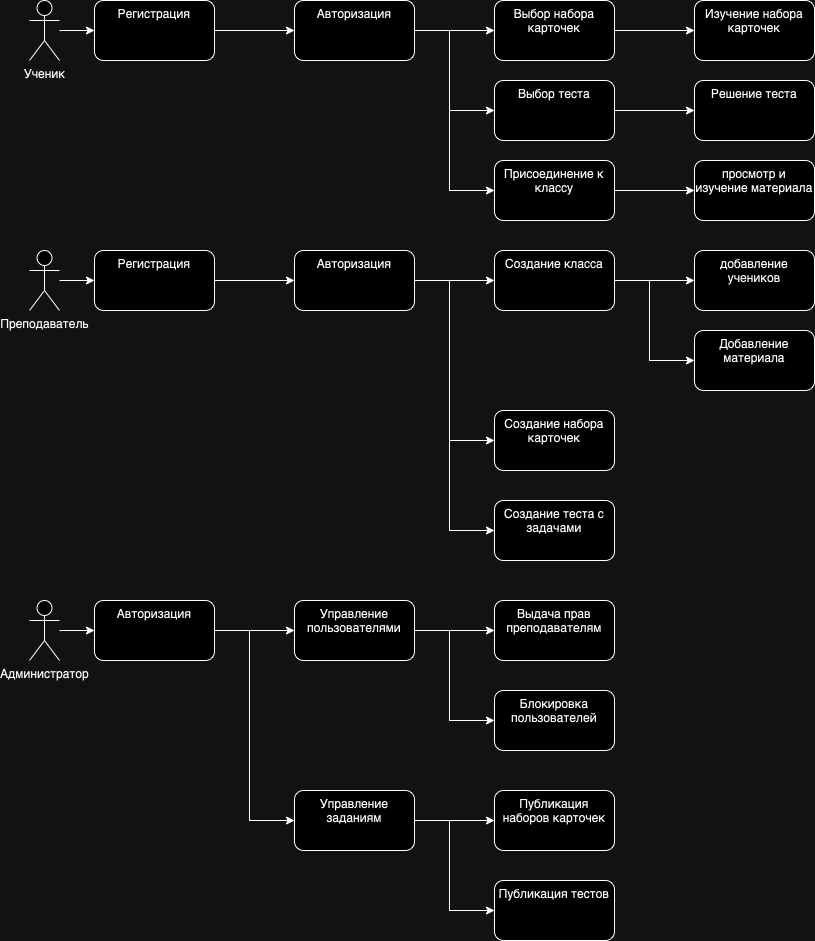

The diagram above was exported from draw.io. Its source (the exported page's mxGraphModel, read from the mxfile embedded in the PNG):
<mxGraphModel dx="984" dy="666" grid="1" gridSize="10" guides="1" tooltips="1" connect="1" arrows="1" fold="1" page="1" pageScale="1" pageWidth="1169" pageHeight="826" background="none" math="0" shadow="0">
  <root>
    <mxCell id="0" />
    <mxCell id="1" parent="0" />
    <mxCell id="RmD2edJm2AizilxyM9dF-44" value="" style="edgeStyle=orthogonalEdgeStyle;rounded=0;orthogonalLoop=1;jettySize=auto;html=1;" edge="1" parent="1" source="RmD2edJm2AizilxyM9dF-41" target="RmD2edJm2AizilxyM9dF-43">
      <mxGeometry relative="1" as="geometry" />
    </mxCell>
    <mxCell id="RmD2edJm2AizilxyM9dF-41" value="Ученик" style="shape=umlActor;verticalLabelPosition=bottom;verticalAlign=top;html=1;outlineConnect=0;" vertex="1" parent="1">
      <mxGeometry x="110" y="130" width="30" height="60" as="geometry" />
    </mxCell>
    <mxCell id="RmD2edJm2AizilxyM9dF-46" value="" style="edgeStyle=orthogonalEdgeStyle;rounded=0;orthogonalLoop=1;jettySize=auto;html=1;" edge="1" parent="1" source="RmD2edJm2AizilxyM9dF-43" target="RmD2edJm2AizilxyM9dF-45">
      <mxGeometry relative="1" as="geometry" />
    </mxCell>
    <mxCell id="RmD2edJm2AizilxyM9dF-43" value="Регистрация" style="rounded=1;whiteSpace=wrap;html=1;verticalAlign=top;" vertex="1" parent="1">
      <mxGeometry x="175" y="130" width="120" height="60" as="geometry" />
    </mxCell>
    <mxCell id="RmD2edJm2AizilxyM9dF-48" value="" style="edgeStyle=orthogonalEdgeStyle;rounded=0;orthogonalLoop=1;jettySize=auto;html=1;" edge="1" parent="1" source="RmD2edJm2AizilxyM9dF-45" target="RmD2edJm2AizilxyM9dF-47">
      <mxGeometry relative="1" as="geometry" />
    </mxCell>
    <mxCell id="RmD2edJm2AizilxyM9dF-52" style="edgeStyle=orthogonalEdgeStyle;rounded=0;orthogonalLoop=1;jettySize=auto;html=1;" edge="1" parent="1" source="RmD2edJm2AizilxyM9dF-45" target="RmD2edJm2AizilxyM9dF-49">
      <mxGeometry relative="1" as="geometry">
        <Array as="points">
          <mxPoint x="530" y="160" />
          <mxPoint x="530" y="240" />
        </Array>
      </mxGeometry>
    </mxCell>
    <mxCell id="RmD2edJm2AizilxyM9dF-60" style="edgeStyle=orthogonalEdgeStyle;rounded=0;orthogonalLoop=1;jettySize=auto;html=1;" edge="1" parent="1" source="RmD2edJm2AizilxyM9dF-45" target="RmD2edJm2AizilxyM9dF-57">
      <mxGeometry relative="1" as="geometry">
        <Array as="points">
          <mxPoint x="530" y="160" />
          <mxPoint x="530" y="320" />
        </Array>
      </mxGeometry>
    </mxCell>
    <mxCell id="RmD2edJm2AizilxyM9dF-45" value="Авторизация" style="rounded=1;whiteSpace=wrap;html=1;verticalAlign=top;" vertex="1" parent="1">
      <mxGeometry x="375" y="130" width="120" height="60" as="geometry" />
    </mxCell>
    <mxCell id="RmD2edJm2AizilxyM9dF-54" value="" style="edgeStyle=orthogonalEdgeStyle;rounded=0;orthogonalLoop=1;jettySize=auto;html=1;" edge="1" parent="1" source="RmD2edJm2AizilxyM9dF-47" target="RmD2edJm2AizilxyM9dF-53">
      <mxGeometry relative="1" as="geometry" />
    </mxCell>
    <mxCell id="RmD2edJm2AizilxyM9dF-47" value="Выбор набора карточек" style="rounded=1;whiteSpace=wrap;html=1;verticalAlign=top;" vertex="1" parent="1">
      <mxGeometry x="575" y="130" width="120" height="60" as="geometry" />
    </mxCell>
    <mxCell id="RmD2edJm2AizilxyM9dF-56" value="" style="edgeStyle=orthogonalEdgeStyle;rounded=0;orthogonalLoop=1;jettySize=auto;html=1;" edge="1" parent="1" source="RmD2edJm2AizilxyM9dF-49" target="RmD2edJm2AizilxyM9dF-55">
      <mxGeometry relative="1" as="geometry" />
    </mxCell>
    <mxCell id="RmD2edJm2AizilxyM9dF-49" value="Выбор теста" style="rounded=1;whiteSpace=wrap;html=1;verticalAlign=top;" vertex="1" parent="1">
      <mxGeometry x="575" y="210" width="120" height="60" as="geometry" />
    </mxCell>
    <mxCell id="RmD2edJm2AizilxyM9dF-53" value="Изучение набора карточек" style="rounded=1;whiteSpace=wrap;html=1;verticalAlign=top;" vertex="1" parent="1">
      <mxGeometry x="775" y="130" width="120" height="60" as="geometry" />
    </mxCell>
    <mxCell id="RmD2edJm2AizilxyM9dF-55" value="Решение теста" style="rounded=1;whiteSpace=wrap;html=1;verticalAlign=top;" vertex="1" parent="1">
      <mxGeometry x="775" y="210" width="120" height="60" as="geometry" />
    </mxCell>
    <mxCell id="RmD2edJm2AizilxyM9dF-59" value="" style="edgeStyle=orthogonalEdgeStyle;rounded=0;orthogonalLoop=1;jettySize=auto;html=1;" edge="1" parent="1" source="RmD2edJm2AizilxyM9dF-57" target="RmD2edJm2AizilxyM9dF-58">
      <mxGeometry relative="1" as="geometry" />
    </mxCell>
    <mxCell id="RmD2edJm2AizilxyM9dF-57" value="Присоединение к классу" style="rounded=1;whiteSpace=wrap;html=1;verticalAlign=top;" vertex="1" parent="1">
      <mxGeometry x="575" y="290" width="120" height="60" as="geometry" />
    </mxCell>
    <mxCell id="RmD2edJm2AizilxyM9dF-58" value="просмотр и изучение материала" style="rounded=1;whiteSpace=wrap;html=1;verticalAlign=top;" vertex="1" parent="1">
      <mxGeometry x="775" y="290" width="120" height="60" as="geometry" />
    </mxCell>
    <mxCell id="RmD2edJm2AizilxyM9dF-61" value="" style="edgeStyle=orthogonalEdgeStyle;rounded=0;orthogonalLoop=1;jettySize=auto;html=1;" edge="1" source="RmD2edJm2AizilxyM9dF-62" target="RmD2edJm2AizilxyM9dF-64" parent="1">
      <mxGeometry relative="1" as="geometry" />
    </mxCell>
    <mxCell id="RmD2edJm2AizilxyM9dF-62" value="Преподаватель" style="shape=umlActor;verticalLabelPosition=bottom;verticalAlign=top;html=1;outlineConnect=0;" vertex="1" parent="1">
      <mxGeometry x="110" y="380" width="30" height="60" as="geometry" />
    </mxCell>
    <mxCell id="RmD2edJm2AizilxyM9dF-63" value="" style="edgeStyle=orthogonalEdgeStyle;rounded=0;orthogonalLoop=1;jettySize=auto;html=1;" edge="1" source="RmD2edJm2AizilxyM9dF-64" target="RmD2edJm2AizilxyM9dF-68" parent="1">
      <mxGeometry relative="1" as="geometry" />
    </mxCell>
    <mxCell id="RmD2edJm2AizilxyM9dF-64" value="Регистрация" style="rounded=1;whiteSpace=wrap;html=1;verticalAlign=top;" vertex="1" parent="1">
      <mxGeometry x="175" y="380" width="120" height="60" as="geometry" />
    </mxCell>
    <mxCell id="RmD2edJm2AizilxyM9dF-65" value="" style="edgeStyle=orthogonalEdgeStyle;rounded=0;orthogonalLoop=1;jettySize=auto;html=1;" edge="1" source="RmD2edJm2AizilxyM9dF-68" target="RmD2edJm2AizilxyM9dF-70" parent="1">
      <mxGeometry relative="1" as="geometry" />
    </mxCell>
    <mxCell id="RmD2edJm2AizilxyM9dF-67" style="edgeStyle=orthogonalEdgeStyle;rounded=0;orthogonalLoop=1;jettySize=auto;html=1;" edge="1" source="RmD2edJm2AizilxyM9dF-68" target="RmD2edJm2AizilxyM9dF-76" parent="1">
      <mxGeometry relative="1" as="geometry">
        <Array as="points">
          <mxPoint x="530" y="410" />
          <mxPoint x="530" y="570" />
        </Array>
      </mxGeometry>
    </mxCell>
    <mxCell id="RmD2edJm2AizilxyM9dF-80" style="edgeStyle=orthogonalEdgeStyle;rounded=0;orthogonalLoop=1;jettySize=auto;html=1;" edge="1" parent="1" source="RmD2edJm2AizilxyM9dF-68" target="RmD2edJm2AizilxyM9dF-79">
      <mxGeometry relative="1" as="geometry">
        <Array as="points">
          <mxPoint x="530" y="410" />
          <mxPoint x="530" y="660" />
        </Array>
      </mxGeometry>
    </mxCell>
    <mxCell id="RmD2edJm2AizilxyM9dF-68" value="Авторизация" style="rounded=1;whiteSpace=wrap;html=1;verticalAlign=top;" vertex="1" parent="1">
      <mxGeometry x="375" y="380" width="120" height="60" as="geometry" />
    </mxCell>
    <mxCell id="RmD2edJm2AizilxyM9dF-69" value="" style="edgeStyle=orthogonalEdgeStyle;rounded=0;orthogonalLoop=1;jettySize=auto;html=1;" edge="1" source="RmD2edJm2AizilxyM9dF-70" target="RmD2edJm2AizilxyM9dF-73" parent="1">
      <mxGeometry relative="1" as="geometry" />
    </mxCell>
    <mxCell id="RmD2edJm2AizilxyM9dF-78" style="edgeStyle=orthogonalEdgeStyle;rounded=0;orthogonalLoop=1;jettySize=auto;html=1;" edge="1" parent="1" source="RmD2edJm2AizilxyM9dF-70" target="RmD2edJm2AizilxyM9dF-74">
      <mxGeometry relative="1" as="geometry">
        <Array as="points">
          <mxPoint x="730" y="410" />
          <mxPoint x="730" y="490" />
        </Array>
      </mxGeometry>
    </mxCell>
    <mxCell id="RmD2edJm2AizilxyM9dF-70" value="Создание класса" style="rounded=1;whiteSpace=wrap;html=1;verticalAlign=top;" vertex="1" parent="1">
      <mxGeometry x="575" y="380" width="120" height="60" as="geometry" />
    </mxCell>
    <mxCell id="RmD2edJm2AizilxyM9dF-73" value="добавление учеников" style="rounded=1;whiteSpace=wrap;html=1;verticalAlign=top;" vertex="1" parent="1">
      <mxGeometry x="775" y="380" width="120" height="60" as="geometry" />
    </mxCell>
    <mxCell id="RmD2edJm2AizilxyM9dF-74" value="Добавление материала" style="rounded=1;whiteSpace=wrap;html=1;verticalAlign=top;" vertex="1" parent="1">
      <mxGeometry x="775" y="460" width="120" height="60" as="geometry" />
    </mxCell>
    <mxCell id="RmD2edJm2AizilxyM9dF-76" value="Создание набора карточек" style="rounded=1;whiteSpace=wrap;html=1;verticalAlign=top;" vertex="1" parent="1">
      <mxGeometry x="575" y="540" width="120" height="60" as="geometry" />
    </mxCell>
    <mxCell id="RmD2edJm2AizilxyM9dF-79" value="Создание теста с задачами" style="rounded=1;whiteSpace=wrap;html=1;verticalAlign=top;" vertex="1" parent="1">
      <mxGeometry x="575" y="630" width="120" height="60" as="geometry" />
    </mxCell>
    <mxCell id="RmD2edJm2AizilxyM9dF-101" value="" style="edgeStyle=orthogonalEdgeStyle;rounded=0;orthogonalLoop=1;jettySize=auto;html=1;" edge="1" parent="1" source="RmD2edJm2AizilxyM9dF-82" target="RmD2edJm2AizilxyM9dF-100">
      <mxGeometry relative="1" as="geometry" />
    </mxCell>
    <mxCell id="RmD2edJm2AizilxyM9dF-82" value="Администратор" style="shape=umlActor;verticalLabelPosition=bottom;verticalAlign=top;html=1;outlineConnect=0;" vertex="1" parent="1">
      <mxGeometry x="110" y="730" width="30" height="60" as="geometry" />
    </mxCell>
    <mxCell id="RmD2edJm2AizilxyM9dF-83" value="" style="edgeStyle=orthogonalEdgeStyle;rounded=0;orthogonalLoop=1;jettySize=auto;html=1;" edge="1" source="RmD2edJm2AizilxyM9dF-84" target="RmD2edJm2AizilxyM9dF-88" parent="1">
      <mxGeometry relative="1" as="geometry" />
    </mxCell>
    <mxCell id="RmD2edJm2AizilxyM9dF-97" style="edgeStyle=orthogonalEdgeStyle;rounded=0;orthogonalLoop=1;jettySize=auto;html=1;" edge="1" parent="1" source="RmD2edJm2AizilxyM9dF-84" target="RmD2edJm2AizilxyM9dF-96">
      <mxGeometry relative="1" as="geometry">
        <Array as="points">
          <mxPoint x="530" y="760" />
          <mxPoint x="530" y="850" />
        </Array>
      </mxGeometry>
    </mxCell>
    <mxCell id="RmD2edJm2AizilxyM9dF-84" value="Управление пользователями" style="rounded=1;whiteSpace=wrap;html=1;verticalAlign=top;" vertex="1" parent="1">
      <mxGeometry x="375" y="730" width="120" height="60" as="geometry" />
    </mxCell>
    <mxCell id="RmD2edJm2AizilxyM9dF-88" value="Выдача прав преподавателям" style="rounded=1;whiteSpace=wrap;html=1;verticalAlign=top;" vertex="1" parent="1">
      <mxGeometry x="575" y="730" width="120" height="60" as="geometry" />
    </mxCell>
    <mxCell id="RmD2edJm2AizilxyM9dF-96" value="Блокировка пользователей" style="rounded=1;whiteSpace=wrap;html=1;verticalAlign=top;" vertex="1" parent="1">
      <mxGeometry x="575" y="820" width="120" height="60" as="geometry" />
    </mxCell>
    <mxCell id="RmD2edJm2AizilxyM9dF-105" value="" style="edgeStyle=orthogonalEdgeStyle;rounded=0;orthogonalLoop=1;jettySize=auto;html=1;" edge="1" parent="1" source="RmD2edJm2AizilxyM9dF-98" target="RmD2edJm2AizilxyM9dF-104">
      <mxGeometry relative="1" as="geometry" />
    </mxCell>
    <mxCell id="RmD2edJm2AizilxyM9dF-107" style="edgeStyle=orthogonalEdgeStyle;rounded=0;orthogonalLoop=1;jettySize=auto;html=1;" edge="1" parent="1" source="RmD2edJm2AizilxyM9dF-98" target="RmD2edJm2AizilxyM9dF-106">
      <mxGeometry relative="1" as="geometry">
        <Array as="points">
          <mxPoint x="530" y="950" />
          <mxPoint x="530" y="1040" />
        </Array>
      </mxGeometry>
    </mxCell>
    <mxCell id="RmD2edJm2AizilxyM9dF-98" value="Управление заданиям" style="rounded=1;whiteSpace=wrap;html=1;verticalAlign=top;" vertex="1" parent="1">
      <mxGeometry x="375" y="920" width="120" height="60" as="geometry" />
    </mxCell>
    <mxCell id="RmD2edJm2AizilxyM9dF-102" style="edgeStyle=orthogonalEdgeStyle;rounded=0;orthogonalLoop=1;jettySize=auto;html=1;" edge="1" parent="1" source="RmD2edJm2AizilxyM9dF-100" target="RmD2edJm2AizilxyM9dF-84">
      <mxGeometry relative="1" as="geometry" />
    </mxCell>
    <mxCell id="RmD2edJm2AizilxyM9dF-103" style="edgeStyle=orthogonalEdgeStyle;rounded=0;orthogonalLoop=1;jettySize=auto;html=1;" edge="1" parent="1" source="RmD2edJm2AizilxyM9dF-100" target="RmD2edJm2AizilxyM9dF-98">
      <mxGeometry relative="1" as="geometry">
        <Array as="points">
          <mxPoint x="330" y="760" />
          <mxPoint x="330" y="950" />
        </Array>
      </mxGeometry>
    </mxCell>
    <mxCell id="RmD2edJm2AizilxyM9dF-100" value="Авторизация" style="rounded=1;whiteSpace=wrap;html=1;verticalAlign=top;" vertex="1" parent="1">
      <mxGeometry x="175" y="730" width="120" height="60" as="geometry" />
    </mxCell>
    <mxCell id="RmD2edJm2AizilxyM9dF-104" value="Публикация наборов карточек" style="rounded=1;whiteSpace=wrap;html=1;verticalAlign=top;" vertex="1" parent="1">
      <mxGeometry x="575" y="920" width="120" height="60" as="geometry" />
    </mxCell>
    <mxCell id="RmD2edJm2AizilxyM9dF-106" value="Публикация тестов" style="rounded=1;whiteSpace=wrap;html=1;verticalAlign=top;" vertex="1" parent="1">
      <mxGeometry x="575" y="1010" width="120" height="60" as="geometry" />
    </mxCell>
  </root>
</mxGraphModel>